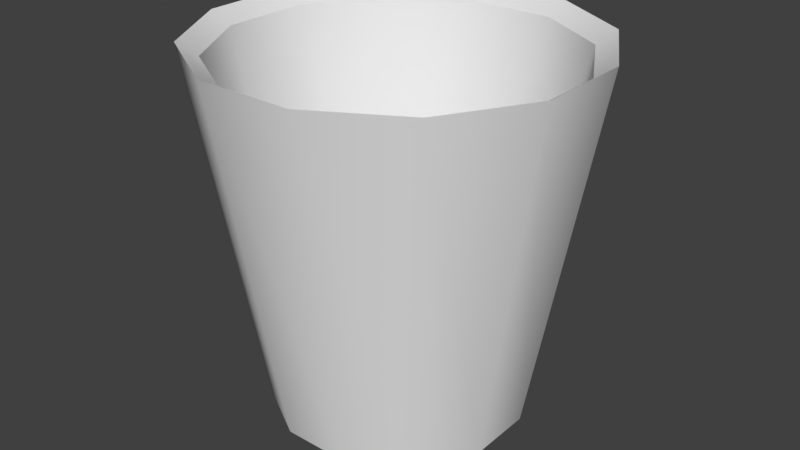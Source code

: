 # Source: Vaso.blend  (saved by Blender 2.79.0; exported with 4.5.12 LTS)
import bpy
from mathutils import Matrix  # noqa: F401  (used for matrix-valued properties, if any)

bpy.ops.wm.read_factory_settings(use_empty=True)
scene = bpy.context.scene
scene.name = 'Scene'

# ---- collections
col_collection_1 = bpy.data.collections.new('Collection 1'); scene.collection.children.link(col_collection_1)

# ---- world
world_world = bpy.data.worlds.new('World'); scene.world = world_world
world_world.color = (0.05088, 0.05088, 0.05088)
world_world.use_sun_shadow = False
world_world.sun_shadow_jitter_overblur = 0.0
world_world.cycles.sampling_method = 'MANUAL'

# ---- meshes
me_untitled = bpy.data.meshes.new('Untitled')
me_untitled.from_pydata([(-1.525, 0.04295, -5.691), (-4.166, 0.04295, -4.166), (-5.691, 0.04295, -1.525), (-5.691, 0.04295, 1.525), (-4.166, 0.04295, 4.166), (-1.525, 0.04295, 5.691), (1.525, 0.04295, 5.691), (4.166, 0.04295, 4.166), (5.691, 0.04295, 1.525), (5.691, 0.04295, -1.525), (4.166, 0.04295, -4.166), (1.525, 0.04295, -5.691), (-2.295, 16.96, -8.566), (-6.27, 16.96, -6.27), (-8.566, 16.96, -2.295), (-8.566, 16.96, 2.295), (-6.27, 16.96, 6.27), (-2.295, 16.96, 8.566), (2.295, 16.96, 8.566), (6.27, 16.96, 6.27), (8.566, 16.96, 2.295), (8.566, 16.96, -2.295), (6.27, 16.96, -6.27), (2.295, 16.96, -8.566), (-2.059, 16.35, -7.685), (-5.626, 16.35, -5.626), (-7.685, 16.35, -2.059), (-7.685, 16.35, 2.059), (-5.626, 16.35, 5.626), (-2.059, 16.35, 7.685), (2.059, 16.35, 7.685), (5.626, 16.35, 5.626), (7.685, 16.35, 2.059), (7.685, 16.35, -2.059), (5.626, 16.35, -5.626), (2.059, 16.35, -7.685), (-1.368, 1.8, -5.107), (-3.738, 1.8, -3.738), (-5.107, 1.8, -1.368), (-5.107, 1.8, 1.368), (-3.738, 1.8, 3.738), (-1.368, 1.8, 5.107), (1.368, 1.8, 5.107), (3.738, 1.8, 3.738), (5.107, 1.8, 1.368), (5.107, 1.8, -1.368), (3.738, 1.8, -3.738), (1.368, 1.8, -5.107)], [], [(38, 39, 40, 41, 42, 43, 44, 45, 46, 47, 36, 37), (11, 10, 9, 8, 7, 6, 5, 4, 3, 2, 1, 0), (24, 25, 37, 36), (35, 24, 36, 47), (34, 35, 47, 46), (33, 34, 46, 45), (32, 33, 45, 44), (31, 32, 44, 43), (30, 31, 43, 42), (29, 30, 42, 41), (28, 29, 41, 40), (27, 28, 40, 39), (26, 27, 39, 38), (26, 38, 37, 25), (22, 23, 35, 34), (21, 22, 34, 33), (20, 21, 33, 32), (19, 20, 32, 31), (18, 19, 31, 30), (17, 18, 30, 29), (16, 17, 29, 28), (15, 16, 28, 27), (14, 15, 27, 26), (13, 14, 26, 25), (12, 13, 25, 24), (12, 24, 35, 23), (22, 10, 11, 23), (21, 9, 10, 22), (20, 8, 9, 21), (19, 7, 8, 20), (18, 6, 7, 19), (17, 5, 6, 18), (16, 4, 5, 17), (15, 3, 4, 16), (14, 2, 3, 15), (13, 1, 2, 14), (12, 0, 1, 13), (12, 23, 11, 0)])
me_untitled.polygons.foreach_set('use_smooth', [True] * 38)
_k = set([(0, 1), (0, 11), (1, 2), (2, 3), (3, 4), (4, 5), (5, 6), (6, 7), (7, 8), (8, 9), (9, 10), (10, 11), (12, 13), (12, 23), (13, 14), (14, 15), (15, 16), (16, 17), (17, 18), (18, 19), (19, 20), (20, 21), (21, 22), (22, 23), (24, 25), (24, 35), (25, 26), (26, 27), (27, 28), (28, 29), (29, 30), (30, 31), (31, 32), (32, 33), (33, 34), (34, 35), (36, 37), (36, 47), (37, 38), (38, 39), (39, 40), (40, 41), (41, 42), (42, 43), (43, 44), (44, 45), (45, 46), (46, 47)])
me_untitled.attributes.new('sharp_edge', 'BOOLEAN', 'EDGE').data.foreach_set('value', [ (min(e.vertices), max(e.vertices)) in _k for e in me_untitled.edges])
_uv = me_untitled.uv_layers.new(name='Texture')
_uv.uv.foreach_set('vector', [0.3733, 0.7007, 0.3985, 0.7051, 0.4212, 0.7195, 0.4379, 0.7423, 0.4434, 0.7715, 0.4304, 0.8069, 0.384, 0.8527, 0.3428, 0.8241, 0.3261, 0.7852, 0.3199, 0.7509, 0.33, 0.7244, 0.3492, 0.7083, 0.8514, 0.4674, 0.8974, 0.4939, 0.924, 0.5399, 0.924, 0.5931, 0.8974, 0.6391, 0.8514, 0.6656, 0.7983, 0.6656, 0.7523, 0.6391, 0.7257, 0.5931, 0.7257, 0.5399, 0.7523, 0.4939, 0.7983, 0.4674, 0.1652, 0.5781, 0.242, 0.5132, 0.3492, 0.7083, 0.33, 0.7244, 0.1149, 0.6628, 0.1652, 0.5781, 0.33, 0.7244, 0.3199, 0.7509, 0.09366, 0.7554, 0.1149, 0.6628, 0.3199, 0.7509, 0.3261, 0.7852, 0.09681, 0.8468, 0.09366, 0.7554, 0.3261, 0.7852, 0.3428, 0.8241, 0.1217, 0.9235, 0.09681, 0.8468, 0.3428, 0.8241, 0.384, 0.8527, 0.7029, 0.7596, 0.7034, 0.8561, 0.384, 0.8527, 0.4304, 0.8069, 0.6731, 0.6628, 0.7029, 0.7596, 0.4304, 0.8069, 0.4434, 0.7715, 0.6156, 0.5777, 0.6731, 0.6628, 0.4434, 0.7715, 0.4379, 0.7423, 0.5341, 0.515, 0.6156, 0.5777, 0.4379, 0.7423, 0.4212, 0.7195, 0.4382, 0.4808, 0.5341, 0.515, 0.4212, 0.7195, 0.3985, 0.7051, 0.3376, 0.4815, 0.4382, 0.4808, 0.3985, 0.7051, 0.3733, 0.7007, 0.3376, 0.4815, 0.3733, 0.7007, 0.3492, 0.7083, 0.242, 0.5132, 0.07027, 0.7537, 0.09197, 0.654, 0.1149, 0.6628, 0.09366, 0.7554, 0.07555, 0.8506, 0.07027, 0.7537, 0.09366, 0.7554, 0.09681, 0.8468, 0.1037, 0.9344, 0.07555, 0.8506, 0.09681, 0.8468, 0.1217, 0.9235, 0.7279, 0.7562, 0.7269, 0.8614, 0.7034, 0.8561, 0.7029, 0.7596, 0.6965, 0.652, 0.7279, 0.7562, 0.7029, 0.7596, 0.6731, 0.6628, 0.635, 0.5601, 0.6965, 0.652, 0.6731, 0.6628, 0.6156, 0.5777, 0.5468, 0.4915, 0.635, 0.5601, 0.6156, 0.5777, 0.5341, 0.515, 0.4423, 0.4561, 0.5468, 0.4915, 0.5341, 0.515, 0.4382, 0.4808, 0.3338, 0.4561, 0.4423, 0.4561, 0.4382, 0.4808, 0.3376, 0.4815, 0.2297, 0.4906, 0.3338, 0.4561, 0.3376, 0.4815, 0.242, 0.5132, 0.1453, 0.5613, 0.2297, 0.4906, 0.242, 0.5132, 0.1652, 0.5781, 0.1453, 0.5613, 0.1652, 0.5781, 0.1149, 0.6628, 0.09197, 0.654, 0.1713, 0.4257, 0.1713, 0.07804, 0.2504, 0.07804, 0.2504, 0.4257, 0.09476, 0.4257, 0.09476, 0.07804, 0.1713, 0.07804, 0.1713, 0.4257, 0.02146, 0.4257, 0.02146, 0.07804, 0.09476, 0.07804, 0.09476, 0.4257, 0.8996, 0.4257, 0.8996, 0.07804, 0.9729, 0.07804, 0.9729, 0.4257, 0.8231, 0.4257, 0.8231, 0.07804, 0.8996, 0.07804, 0.8996, 0.4257, 0.7439, 0.4257, 0.7439, 0.07804, 0.8231, 0.07804, 0.8231, 0.4257, 0.6628, 0.4257, 0.6628, 0.07804, 0.7439, 0.07804, 0.7439, 0.4257, 0.5803, 0.4257, 0.5803, 0.07804, 0.6628, 0.07804, 0.6628, 0.4257, 0.4972, 0.4257, 0.4972, 0.07804, 0.5803, 0.07804, 0.5803, 0.4257, 0.4141, 0.4257, 0.4141, 0.07804, 0.4972, 0.07804, 0.4972, 0.4257, 0.3316, 0.4257, 0.3316, 0.07804, 0.4141, 0.07804, 0.4141, 0.4257, 0.3316, 0.4257, 0.2504, 0.4257, 0.2504, 0.07804, 0.3316, 0.07804])
me_untitled.materials.append(None)
me_untitled.use_remesh_preserve_volume = False
me_untitled.use_remesh_preserve_attributes = False
me_untitled.use_mirror_vertex_groups = False
me_untitled.update()
me_untitled.normals_split_custom_set([tuple(v) for v in zip(*[iter([0.0, 1.0, 0.0, 0.0, 1.0, 0.0, 0.0, 1.0, 0.0, 0.0, 1.0, 0.0, 0.0, 1.0, 0.0, 0.0, 1.0, 0.0, 0.0, 1.0, 0.0, 0.0, 1.0, 0.0, 0.0, 1.0, 0.0, 0.0, 1.0, 0.0, 0.0, 1.0, 0.0, 0.0, 1.0, 0.0, 0.0, -1.0, -1.431e-10, 0.0, -1.0, -1.431e-10, 0.0, -1.0, -1.431e-10, 0.0, -1.0, -1.431e-10, 0.0, -1.0, -1.431e-10, 0.0, -1.0, -1.431e-10, 0.0, -1.0, -1.431e-10, 0.0, -1.0, -1.431e-10, 0.0, -1.0, -1.431e-10, 0.0, -1.0, -1.431e-10, 0.0, -1.0, -1.431e-10, 0.0, -1.0, -1.431e-10, 0.2546, 0.1805, 0.9501, 0.6955, 0.1805, 0.6955, 0.6955, 0.1805, 0.6955, 0.2546, 0.1805, 0.9501, -0.2546, 0.1805, 0.9501, 0.2546, 0.1805, 0.9501, 0.2546, 0.1805, 0.9501, -0.2546, 0.1805, 0.9501, -0.6955, 0.1805, 0.6955, -0.2546, 0.1805, 0.9501, -0.2546, 0.1805, 0.9501, -0.6955, 0.1805, 0.6955, -0.9501, 0.1805, 0.2546, -0.6955, 0.1805, 0.6955, -0.6955, 0.1805, 0.6955, -0.9501, 0.1805, 0.2546, -0.9501, 0.1805, -0.2546, -0.9501, 0.1805, 0.2546, -0.9501, 0.1805, 0.2546, -0.9501, 0.1805, -0.2546, -0.6955, 0.1805, -0.6955, -0.9501, 0.1805, -0.2546, -0.9501, 0.1805, -0.2546, -0.6955, 0.1805, -0.6955, -0.2546, 0.1805, -0.9501, -0.6955, 0.1805, -0.6955, -0.6955, 0.1805, -0.6955, -0.2546, 0.1805, -0.9501, 0.2546, 0.1805, -0.9501, -0.2546, 0.1805, -0.9501, -0.2546, 0.1805, -0.9501, 0.2546, 0.1805, -0.9501, 0.6955, 0.1805, -0.6955, 0.2546, 0.1805, -0.9501, 0.2546, 0.1805, -0.9501, 0.6955, 0.1805, -0.6955, 0.9501, 0.1805, -0.2546, 0.6955, 0.1805, -0.6955, 0.6955, 0.1805, -0.6955, 0.9501, 0.1805, -0.2546, 0.9501, 0.1805, 0.2546, 0.9501, 0.1805, -0.2546, 0.9501, 0.1805, -0.2546, 0.9501, 0.1805, 0.2546, 0.9501, 0.1805, 0.2546, 0.9501, 0.1805, 0.2546, 0.6955, 0.1805, 0.6955, 0.6955, 0.1805, 0.6955, -0.3915, 0.8328, 0.3915, -0.1433, 0.8328, 0.5348, -0.1433, 0.8328, 0.5348, -0.3915, 0.8328, 0.3915, -0.5348, 0.8328, 0.1433, -0.3915, 0.8328, 0.3915, -0.3915, 0.8328, 0.3915, -0.5348, 0.8328, 0.1433, -0.5348, 0.8328, -0.1433, -0.5348, 0.8328, 0.1433, -0.5348, 0.8328, 0.1433, -0.5348, 0.8328, -0.1433, -0.3915, 0.8328, -0.3915, -0.5348, 0.8328, -0.1433, -0.5348, 0.8328, -0.1433, -0.3915, 0.8328, -0.3915, -0.1433, 0.8328, -0.5348, -0.3915, 0.8328, -0.3915, -0.3915, 0.8328, -0.3915, -0.1433, 0.8328, -0.5348, 0.1433, 0.8328, -0.5348, -0.1433, 0.8328, -0.5348, -0.1433, 0.8328, -0.5348, 0.1433, 0.8328, -0.5348, 0.3915, 0.8328, -0.3915, 0.1433, 0.8328, -0.5348, 0.1433, 0.8328, -0.5348, 0.3915, 0.8328, -0.3915, 0.5348, 0.8328, -0.1433, 0.3915, 0.8328, -0.3915, 0.3915, 0.8328, -0.3915, 0.5348, 0.8328, -0.1433, 0.5348, 0.8328, 0.1433, 0.5348, 0.8328, -0.1433, 0.5348, 0.8328, -0.1433, 0.5348, 0.8328, 0.1433, 0.3915, 0.8328, 0.3915, 0.5348, 0.8328, 0.1433, 0.5348, 0.8328, 0.1433, 0.3915, 0.8328, 0.3915, 0.1433, 0.8328, 0.5348, 0.3915, 0.8328, 0.3915, 0.3915, 0.8328, 0.3915, 0.1433, 0.8328, 0.5348, 0.1433, 0.8328, 0.5348, 0.1433, 0.8328, 0.5348, -0.1433, 0.8328, 0.5348, -0.1433, 0.8328, 0.5348, 0.6964, -0.1733, -0.6964, 0.6964, -0.1733, -0.6964, 0.2549, -0.1733, -0.9513, 0.2549, -0.1733, -0.9513, 0.9513, -0.1733, -0.2549, 0.9513, -0.1733, -0.2549, 0.6964, -0.1733, -0.6964, 0.6964, -0.1733, -0.6964, 0.9513, -0.1733, 0.2549, 0.9513, -0.1733, 0.2549, 0.9513, -0.1733, -0.2549, 0.9513, -0.1733, -0.2549, 0.6964, -0.1733, 0.6964, 0.6964, -0.1733, 0.6964, 0.9513, -0.1733, 0.2549, 0.9513, -0.1733, 0.2549, 0.2549, -0.1733, 0.9513, 0.2549, -0.1733, 0.9513, 0.6964, -0.1733, 0.6964, 0.6964, -0.1733, 0.6964, -0.2549, -0.1733, 0.9513, -0.2549, -0.1733, 0.9513, 0.2549, -0.1733, 0.9513, 0.2549, -0.1733, 0.9513, -0.6964, -0.1733, 0.6964, -0.6964, -0.1733, 0.6964, -0.2549, -0.1733, 0.9513, -0.2549, -0.1733, 0.9513, -0.9513, -0.1733, 0.2549, -0.9513, -0.1733, 0.2549, -0.6964, -0.1733, 0.6964, -0.6964, -0.1733, 0.6964, -0.9513, -0.1733, -0.2549, -0.9513, -0.1733, -0.2549, -0.9513, -0.1733, 0.2549, -0.9513, -0.1733, 0.2549, -0.6964, -0.1733, -0.6964, -0.6964, -0.1733, -0.6964, -0.9513, -0.1733, -0.2549, -0.9513, -0.1733, -0.2549, -0.2549, -0.1733, -0.9513, -0.2549, -0.1733, -0.9513, -0.6964, -0.1733, -0.6964, -0.6964, -0.1733, -0.6964, -0.2549, -0.1733, -0.9513, 0.2549, -0.1733, -0.9513, 0.2549, -0.1733, -0.9513, -0.2549, -0.1733, -0.9513])] * 3)])

# ---- objects
ob_texture_group = bpy.data.objects.new('Texture Group', None)
ob_mesh = bpy.data.objects.new('Mesh', me_untitled)

# ---- transforms, parenting, visibility, modifiers, constraints
ob_texture_group.location = (0.0, 0.0, 0.0)
ob_texture_group.rotation_euler = (1.571, -0.0, 0.0)
ob_texture_group.scale = (0.01, 0.01, 0.01)
ob_texture_group.empty_image_offset = (0.0, 0.0)
ob_texture_group.color = (0.8, 0.8, 0.8, 1.0)
ob_texture_group.lineart.crease_threshold = 0.0
ob_mesh.location = (0.0, 0.0, 0.0)
ob_mesh.rotation_euler = (1.571, -0.0, 0.0)
ob_mesh.scale = (0.01, 0.01, 0.01)
ob_mesh.color = (0.8, 0.8, 0.8, 1.0)
ob_mesh.lineart.crease_threshold = 0.0

# ---- collection membership
col_collection_1.objects.link(ob_texture_group)
col_collection_1.objects.link(ob_mesh)

# ---- scene / render settings (as saved in the file)
scene.frame_start = 1; scene.frame_end = 250; scene.frame_set(1)
scene.render.engine = 'BLENDER_EEVEE_NEXT'
scene.render.resolution_percentage = 50
scene.render.dither_intensity = 0.0
scene.render.bake_margin = 2
scene.cycles.use_denoising = False
scene.cycles.samples = 128
scene.cycles.sampling_pattern = 'TABULATED_SOBOL'
scene.cycles.use_adaptive_sampling = False
scene.cycles.use_light_tree = False
scene.cycles.blur_glossy = 0.0
scene.cycles.sample_clamp_indirect = 0.0
scene.view_settings.view_transform = 'Standard'
bpy.context.view_layer.update()

# ---- added for rendering (the .blend has no active camera and no usable light): camera, sun
cam_auto = bpy.data.cameras.new('AutoCamera')
cam_auto.lens = 50.0
cam_auto.sensor_width = 36.0
cam_auto.clip_end = 1000.0
ob_auto_camera = bpy.data.objects.new('AutoCamera', cam_auto)
scene.collection.objects.link(ob_auto_camera)
ob_auto_camera.location = (0.273378, -0.328054, 0.303703)
ob_auto_camera.rotation_euler = (1.09748, -7.21219e-08, 0.694738)
scene.camera = ob_auto_camera
light_auto_sun = bpy.data.lights.new('AutoSun', 'SUN')
light_auto_sun.energy = 3.0
light_auto_sun.angle = 0.0523599
ob_auto_sun = bpy.data.objects.new('AutoSun', light_auto_sun)
scene.collection.objects.link(ob_auto_sun)
ob_auto_sun.rotation_euler = (0.872665, 0.174533, 0.523599)
bpy.context.view_layer.update()
